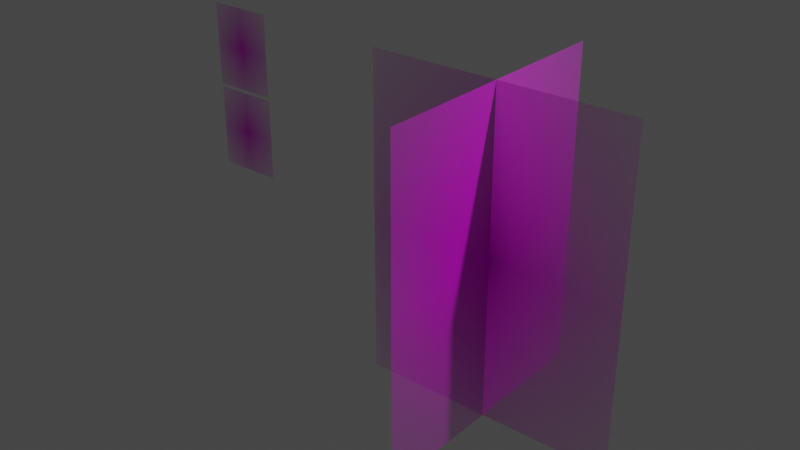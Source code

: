 # Source: head_sculpt.blend  (saved by Blender 2.92.15; exported with 4.5.12 LTS)
import bpy
from mathutils import Matrix  # noqa: F401  (used for matrix-valued properties, if any)

bpy.ops.wm.read_factory_settings(use_empty=True)
scene = bpy.context.scene
scene.name = 'Scene'

# ---- collections
col_collection = bpy.data.collections.new('Collection'); scene.collection.children.link(col_collection)
col_images_in_place = bpy.data.collections.new('images in place'); scene.collection.children.link(col_images_in_place)
col_images_refs = bpy.data.collections.new('images refs'); scene.collection.children.link(col_images_refs)
col_images_refs_001 = bpy.data.collections.new('images refs.001'); scene.collection.children.link(col_images_refs_001)

# ---- images (referenced by path relative to the original .blend; pixels are not part of the script)
import os
ASSET_DIR = os.environ.get("B2B_ASSET_DIR", "")  # directory of the original .blend (textures are referenced by path, not embedded)
HERE = os.path.dirname(os.path.abspath(__file__))  # packed textures are extracted next to this script under _unpacked/

def load_image(name, relpath, width, height, colorspace="sRGB"):
    """Load a texture the original file referenced (path relative to the .blend, or extracted next to this script)."""
    p = next((c for c in (os.path.join(HERE, relpath), os.path.join(ASSET_DIR, relpath)) if relpath and os.path.exists(c)), "")
    if p:
        img = bpy.data.images.load(p, check_existing=True)
        img.name = name
    else:  # same state as the original file: an image datablock whose file is absent (Cycles renders it pink)
        img = bpy.data.images.new(name, width, height)
        img.source = "FILE"
        img.filepath = "//" + (relpath or name)
    img.colorspace_settings.name = colorspace
    return img
img_front_jpg = load_image('front.jpg', 'reference/front.jpg', 1024, 1024, 'sRGB')
img_side_jpg = load_image('side.jpg', 'reference/side.jpg', 1024, 1024, 'sRGB')

# ---- materials (node trees are filled in below, after node groups)
mat_pencil = bpy.data.materials.new('pencil')
mat_pencil.use_transparent_shadow = False
mat_front = bpy.data.materials.new('front')
mat_front.surface_render_method = 'BLENDED'
mat_front.blend_method = 'BLEND'
mat_front.use_transparent_shadow = False
mat_side = bpy.data.materials.new('side')
mat_side.surface_render_method = 'BLENDED'
mat_side.blend_method = 'BLEND'
mat_side.use_transparent_shadow = False

# ---- material node trees
mat_pencil.use_nodes = True; mat_pencil.node_tree.nodes.clear()
_N = mat_pencil.node_tree.nodes; _L = mat_pencil.node_tree.links
n0 = _N.new('ShaderNodeBsdfPrincipled'); n0.name = 'Principled BSDF'; n0.location = (10, 300)
n0.distribution = 'GGX'
n0.subsurface_method = 'BURLEY'
n0.inputs[3].default_value = 1.45
n0.inputs[27].default_value = (0.0, 0.0, 0.0, 1.0)
n0.inputs[28].default_value = 1.0
n1 = _N.new('ShaderNodeOutputMaterial'); n1.name = 'Material Output'; n1.location = (300, 300)
_L.new(n0.outputs[0], n1.inputs[0])
n1.is_active_output = True
mat_front.use_nodes = True; mat_front.node_tree.nodes.clear()
_N = mat_front.node_tree.nodes; _L = mat_front.node_tree.links
n0 = _N.new('ShaderNodeOutputMaterial'); n0.name = 'Material Output'; n0.location = (300, 300)
n1 = _N.new('ShaderNodeTexImage'); n1.name = 'Image Texture'; n1.location = (-200, 300)
n1.image = img_front_jpg
n1.extension = 'CLIP'
n2 = _N.new('ShaderNodeBsdfPrincipled'); n2.name = 'Principled BSDF'; n2.location = (0, 300)
n2.distribution = 'GGX'
n2.subsurface_method = 'BURLEY'
n2.inputs[3].default_value = 1.45
n2.inputs[27].default_value = (0.0, 0.0, 0.0, 1.0)
n2.inputs[28].default_value = 1.0
_L.new(n1.outputs[0], n2.inputs[0])
_L.new(n1.outputs[1], n2.inputs[4])
_L.new(n2.outputs[0], n0.inputs[0])
n0.is_active_output = True
mat_side.use_nodes = True; mat_side.node_tree.nodes.clear()
_N = mat_side.node_tree.nodes; _L = mat_side.node_tree.links
n0 = _N.new('ShaderNodeOutputMaterial'); n0.name = 'Material Output'; n0.location = (300, 300)
n1 = _N.new('ShaderNodeTexImage'); n1.name = 'Image Texture'; n1.location = (-200, 300)
n1.image = img_side_jpg
n1.extension = 'CLIP'
n2 = _N.new('ShaderNodeBsdfPrincipled'); n2.name = 'Principled BSDF'; n2.location = (0, 300)
n2.distribution = 'GGX'
n2.subsurface_method = 'BURLEY'
n2.inputs[3].default_value = 1.45
n2.inputs[27].default_value = (0.0, 0.0, 0.0, 1.0)
n2.inputs[28].default_value = 1.0
_L.new(n1.outputs[0], n2.inputs[0])
_L.new(n1.outputs[1], n2.inputs[4])
_L.new(n2.outputs[0], n0.inputs[0])
n0.is_active_output = True

# ---- world
world_world = bpy.data.worlds.new('World'); scene.world = world_world
world_world.use_nodes = True; world_world.node_tree.nodes.clear()
_N = world_world.node_tree.nodes; _L = world_world.node_tree.links
n0 = _N.new('ShaderNodeOutputWorld'); n0.name = 'World Output'; n0.location = (300, 300)
n1 = _N.new('ShaderNodeBackground'); n1.name = 'Background'; n1.location = (10, 300)
n1.inputs[0].default_value = (0.05088, 0.05088, 0.05088, 1.0)
_L.new(n1.outputs[0], n0.inputs[0])
n0.is_active_output = True
world_world.color = (0.05088, 0.05088, 0.05088)
world_world.use_sun_shadow = False
world_world.sun_shadow_jitter_overblur = 0.0

# ---- cameras
cam_camera = bpy.data.cameras.new('Camera')
cam_camera.clip_end = 100.0
cam_camera.ortho_scale = 7.314

# ---- lights
light_light = bpy.data.lights.new('Light', 'POINT')
light_light.transmission_factor = 0.0
light_light.energy = 1000.0
light_light.shadow_soft_size = 0.1
light_light.shadow_maximum_resolution = 0.006
light_light.use_absolute_resolution = True

# ---- meshes
me_front_001 = bpy.data.meshes.new('front.001')
me_front_001.from_pydata([(-0.3978, -0.5, 0.0), (0.3978, -0.5, 0.0), (-0.3978, 0.5, 0.0), (0.3978, 0.5, 0.0)], [], [(0, 1, 3, 2)])
_uv = me_front_001.uv_layers.new(name='UVMap')
_uv.uv.foreach_set('vector', [0.0, 0.0, 1.0, 0.0, 1.0, 1.0, 0.0, 1.0])
me_front_001.materials.append(mat_front)
me_front_001.use_remesh_fix_poles = True
me_front_001.use_remesh_preserve_attributes = False
me_front_001.use_mirror_vertex_groups = False
me_front_001.update()
me_side_001 = bpy.data.meshes.new('side.001')
me_side_001.from_pydata([(-0.3978, -0.5, 0.0), (0.3978, -0.5, 0.0), (-0.3978, 0.5, 0.0), (0.3978, 0.5, 0.0)], [], [(0, 1, 3, 2)])
_uv = me_side_001.uv_layers.new(name='UVMap')
_uv.uv.foreach_set('vector', [0.0, 0.0, 1.0, 0.0, 1.0, 1.0, 0.0, 1.0])
me_side_001.materials.append(mat_side)
me_side_001.use_remesh_fix_poles = True
me_side_001.use_remesh_preserve_attributes = False
me_side_001.use_mirror_vertex_groups = False
me_side_001.update()
me_front = bpy.data.meshes.new('front')
me_front.from_pydata([(-0.3978, -0.5, 0.0), (0.3978, -0.5, 0.0), (-0.3978, 0.5, 0.0), (0.3978, 0.5, 0.0)], [], [(0, 1, 3, 2)])
_uv = me_front.uv_layers.new(name='UVMap')
_uv.uv.foreach_set('vector', [0.0, 0.0, 1.0, 0.0, 1.0, 1.0, 0.0, 1.0])
me_front.materials.append(mat_front)
me_front.use_remesh_fix_poles = True
me_front.use_remesh_preserve_attributes = False
me_front.use_mirror_vertex_groups = False
me_front.update()
me_side = bpy.data.meshes.new('side')
me_side.from_pydata([(-0.3978, -0.5, 0.0), (0.3978, -0.5, 0.0), (-0.3978, 0.5, 0.0), (0.3978, 0.5, 0.0)], [], [(0, 1, 3, 2)])
_uv = me_side.uv_layers.new(name='UVMap')
_uv.uv.foreach_set('vector', [0.0, 0.0, 1.0, 0.0, 1.0, 1.0, 0.0, 1.0])
me_side.materials.append(mat_side)
me_side.use_remesh_fix_poles = True
me_side.use_remesh_preserve_attributes = False
me_side.use_mirror_vertex_groups = False
me_side.update()
me_front_002 = bpy.data.meshes.new('front.002')
me_front_002.from_pydata([(-0.3978, -0.5, 0.0), (0.3978, -0.5, 0.0), (-0.3978, 0.5, 0.0), (0.3978, 0.5, 0.0)], [], [(0, 1, 3, 2)])
_uv = me_front_002.uv_layers.new(name='UVMap')
_uv.uv.foreach_set('vector', [0.0, 0.0, 1.0, 0.0, 1.0, 1.0, 0.0, 1.0])
me_front_002.materials.append(mat_front)
me_front_002.use_remesh_fix_poles = True
me_front_002.use_remesh_preserve_attributes = False
me_front_002.use_mirror_vertex_groups = False
me_front_002.update()
me_side_002 = bpy.data.meshes.new('side.002')
me_side_002.from_pydata([(-0.3978, -0.5, 0.0), (0.3978, -0.5, 0.0), (-0.3978, 0.5, 0.0), (0.3978, 0.5, 0.0)], [], [(0, 1, 3, 2)])
_uv = me_side_002.uv_layers.new(name='UVMap')
_uv.uv.foreach_set('vector', [0.0, 0.0, 1.0, 0.0, 1.0, 1.0, 0.0, 1.0])
me_side_002.materials.append(mat_side)
me_side_002.use_remesh_fix_poles = True
me_side_002.use_remesh_preserve_attributes = False
me_side_002.use_mirror_vertex_groups = False
me_side_002.update()

# ---- objects
ob_camera = bpy.data.objects.new('Camera', cam_camera)
ob_light = bpy.data.objects.new('Light', light_light)
ob_gpencil = bpy.data.objects.new('GPencil', None)
ob_front_001 = bpy.data.objects.new('front.001', me_front_001)
ob_side_001 = bpy.data.objects.new('side.001', me_side_001)
ob_front = bpy.data.objects.new('front', me_front)
ob_side = bpy.data.objects.new('side', me_side)
ob_front_002 = bpy.data.objects.new('front.002', me_front_002)
ob_side_002 = bpy.data.objects.new('side.002', me_side_002)

# ---- transforms, parenting, visibility, modifiers, constraints
ob_camera.location = (7.359, -6.926, 4.946)
ob_camera.rotation_euler = (1.109, 0.0, 0.8149)
ob_camera.lock_rotations_4d = False
ob_camera.empty_display_type = 'ARROWS'
ob_camera.color = (0.0, 0.0, 0.0, 0.0)
ob_camera.display_type = 'WIRE'
ob_camera.lineart.crease_threshold = 0.0
ob_light.location = (4.076, 1.005, 5.904)
ob_light.rotation_euler = (0.6503, 0.05522, 1.866)
ob_light.lock_rotations_4d = False
ob_light.empty_display_type = 'ARROWS'
ob_light.color = (0.0, 0.0, 0.0, 0.0)
ob_light.lineart.crease_threshold = 0.0
ob_gpencil.location = (0.0, 0.0, 0.0)
ob_gpencil.empty_image_offset = (0.0, 0.0)
ob_gpencil.color = (0.0, 0.0, 0.0, 1.0)
ob_gpencil.use_grease_pencil_lights = True
ob_gpencil.show_in_front = True
ob_gpencil.lineart.crease_threshold = 0.0
ob_front_001.location = (0.0, 0.0, 0.0)
ob_front_001.rotation_euler = (1.571, -0.0, 0.0)
ob_front_001.scale = (4.0, 4.0, 4.0)
ob_front_001.lineart.crease_threshold = 0.0
ob_side_001.location = (0.0, 0.0, 0.0)
ob_side_001.rotation_euler = (1.571, -0.0, 1.571)
ob_side_001.scale = (4.0, 4.0, 4.0)
ob_side_001.lineart.crease_threshold = 0.0
ob_front.location = (-3.627, -2.064e-07, 1.536)
ob_front.rotation_euler = (1.571, -0.0, 0.0)
ob_front.lineart.crease_threshold = 0.0
ob_side.location = (-3.618, -6.681e-08, 0.4972)
ob_side.rotation_euler = (1.571, -0.0, 0.0)
ob_side.lineart.crease_threshold = 0.0
ob_front_002.location = (-3.627, -2.064e-07, 1.536)
ob_front_002.rotation_euler = (1.571, -0.0, 0.0)
ob_front_002.lineart.crease_threshold = 0.0
ob_side_002.location = (-3.618, -6.681e-08, 0.4972)
ob_side_002.rotation_euler = (1.571, -0.0, 0.0)
ob_side_002.lineart.crease_threshold = 0.0

# ---- collection membership
col_collection.objects.link(ob_camera)
col_collection.objects.link(ob_light)
col_collection.objects.link(ob_gpencil)
col_images_in_place.objects.link(ob_front_001)
col_images_in_place.objects.link(ob_side_001)
col_images_refs.objects.link(ob_front)
col_images_refs.objects.link(ob_side)
col_images_refs_001.objects.link(ob_front_002)
col_images_refs_001.objects.link(ob_side_002)
def _layer_coll(name, lc=None):
    lc = lc or bpy.context.view_layer.layer_collection
    for c in lc.children:
        if c.name == name: return c
        r = _layer_coll(name, c)
        if r: return r
_layer_coll('images refs.001').exclude = True

# ---- scene / render settings (as saved in the file)
scene.frame_start = 1; scene.frame_end = 250; scene.frame_set(1)
scene.render.engine = 'BLENDER_EEVEE_NEXT'
scene.cycles.use_denoising = False
scene.cycles.samples = 128
scene.cycles.sampling_pattern = 'TABULATED_SOBOL'
scene.cycles.use_adaptive_sampling = False
scene.cycles.use_light_tree = False
scene.view_settings.view_transform = 'Filmic'
bpy.context.view_layer.update()

# ---- added for rendering (the .blend has no active camera): camera
cam_auto = bpy.data.cameras.new('AutoCamera')
cam_auto.lens = 50.0
cam_auto.sensor_width = 36.0
cam_auto.clip_end = 1000.0
ob_auto_camera = bpy.data.objects.new('AutoCamera', cam_auto)
scene.collection.objects.link(ob_auto_camera)
ob_auto_camera.location = (5.82682, -8.45252, 5.65317)
ob_auto_camera.rotation_euler = (1.09748, -7.21219e-08, 0.694738)
scene.camera = ob_auto_camera
bpy.context.view_layer.update()
